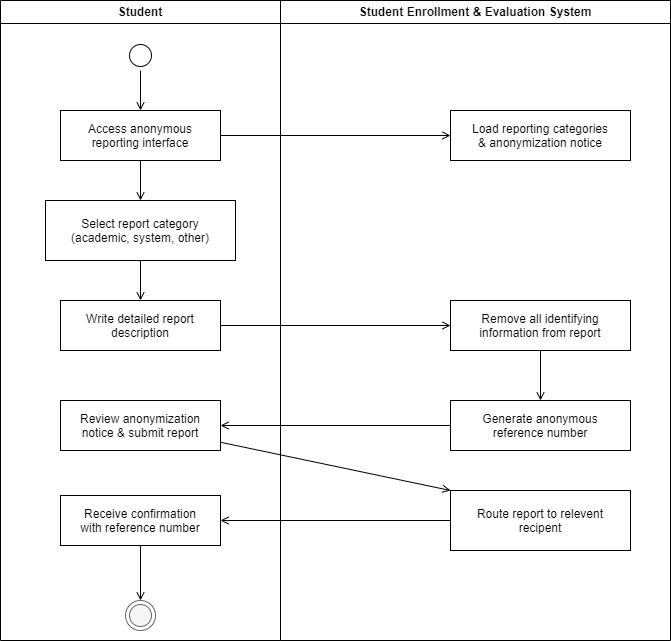

The diagram above was exported from draw.io. Its source (the exported page's mxGraphModel, read from the mxfile embedded in the PNG):
<mxGraphModel dx="508" dy="655" grid="1" gridSize="10" guides="1" tooltips="1" connect="1" arrows="1" fold="1" page="1" pageScale="1" pageWidth="1600" pageHeight="1000" math="0" shadow="0">
  <root>
    <mxCell id="0" />
    <mxCell id="1" parent="0" />
    <mxCell id="lane_student" value="Student" style="swimlane;whiteSpace=wrap" parent="1" vertex="1">
      <mxGeometry x="60" y="40" width="280" height="640" as="geometry" />
    </mxCell>
    <mxCell id="start" value="" style="ellipse;shape=startState;fillColor=#FFFFFF;strokeColor=#000000;" parent="lane_student" vertex="1">
      <mxGeometry x="125" y="40" width="30" height="30" as="geometry" />
    </mxCell>
    <mxCell id="a1" value="Access anonymous&#10;reporting interface" style="" parent="lane_student" vertex="1">
      <mxGeometry x="60" y="110" width="160" height="50" as="geometry" />
    </mxCell>
    <mxCell id="a2" value="Select report category&#10;(academic, system, other)" style="" parent="lane_student" vertex="1">
      <mxGeometry x="45" y="200" width="190" height="60" as="geometry" />
    </mxCell>
    <mxCell id="a3" value="Write detailed report&#10;description" style="" parent="lane_student" vertex="1">
      <mxGeometry x="60" y="300" width="160" height="50" as="geometry" />
    </mxCell>
    <mxCell id="a6" value="Review anonymization&#10;notice &amp; submit report" style="" parent="lane_student" vertex="1">
      <mxGeometry x="60" y="400" width="160" height="50" as="geometry" />
    </mxCell>
    <mxCell id="a7" value="Receive confirmation&#10;with reference number" style="" parent="lane_student" vertex="1">
      <mxGeometry x="60" y="495" width="160" height="50" as="geometry" />
    </mxCell>
    <mxCell id="end" value="" style="ellipse;shape=endState;fillColor=#f5f5f5;strokeColor=#666666" parent="lane_student" vertex="1">
      <mxGeometry x="125" y="600" width="30" height="30" as="geometry" />
    </mxCell>
    <mxCell id="e1" value="" style="endArrow=open;strokeColor=#000000;endFill=1;rounded=0" parent="lane_student" source="start" target="a1" edge="1">
      <mxGeometry relative="1" as="geometry" />
    </mxCell>
    <mxCell id="e2" value="" style="endArrow=open;strokeColor=#000000;endFill=1;rounded=0" parent="lane_student" source="a1" target="a2" edge="1">
      <mxGeometry relative="1" as="geometry" />
    </mxCell>
    <mxCell id="e3" value="" style="endArrow=open;strokeColor=#000000;endFill=1;rounded=0" parent="lane_student" source="a2" target="a3" edge="1">
      <mxGeometry relative="1" as="geometry" />
    </mxCell>
    <mxCell id="e7" value="" style="endArrow=open;strokeColor=#000000;endFill=1;rounded=0" parent="lane_student" source="a7" target="end" edge="1">
      <mxGeometry relative="1" as="geometry" />
    </mxCell>
    <mxCell id="lane_system" value="Student Enrollment &amp; Evaluation System" style="swimlane;whiteSpace=wrap" parent="1" vertex="1">
      <mxGeometry x="340" y="40" width="390" height="640" as="geometry" />
    </mxCell>
    <mxCell id="s1" value="Load reporting categories&#10;&amp; anonymization notice" style="" parent="lane_system" vertex="1">
      <mxGeometry x="170" y="110" width="180" height="50" as="geometry" />
    </mxCell>
    <mxCell id="s2" value="Remove all identifying&#10;information from report" style="" parent="lane_system" vertex="1">
      <mxGeometry x="170" y="300" width="180" height="50" as="geometry" />
    </mxCell>
    <mxCell id="s3" value="Generate anonymous&#10;reference number" style="" parent="lane_system" vertex="1">
      <mxGeometry x="170" y="400" width="180" height="50" as="geometry" />
    </mxCell>
    <mxCell id="s4" value="Route report to relevent &#10;recipent" style="" parent="lane_system" vertex="1">
      <mxGeometry x="170" y="490" width="180" height="60" as="geometry" />
    </mxCell>
    <mxCell id="es3" value="" style="endArrow=open;strokeColor=#000000;endFill=1;rounded=0" parent="lane_system" source="s2" target="s3" edge="1">
      <mxGeometry relative="1" as="geometry" />
    </mxCell>
    <mxCell id="ex1" value="" style="endArrow=open;strokeColor=#000000;endFill=1;rounded=0" parent="1" source="a1" target="s1" edge="1">
      <mxGeometry relative="1" as="geometry" />
    </mxCell>
    <mxCell id="ex2" value="" style="endArrow=open;strokeColor=#000000;endFill=1;rounded=0" parent="1" source="a3" target="s2" edge="1">
      <mxGeometry relative="1" as="geometry" />
    </mxCell>
    <mxCell id="ex3" value="" style="endArrow=open;strokeColor=#000000;endFill=1;rounded=0" parent="1" source="s3" target="a6" edge="1">
      <mxGeometry relative="1" as="geometry" />
    </mxCell>
    <mxCell id="ex4" value="" style="endArrow=open;strokeColor=#000000;endFill=1;rounded=0" parent="1" source="s4" target="a7" edge="1">
      <mxGeometry relative="1" as="geometry" />
    </mxCell>
    <mxCell id="e6" value="" style="endArrow=open;strokeColor=#000000;endFill=1;rounded=0;entryX=0;entryY=0;entryDx=0;entryDy=0;" parent="1" source="a6" target="s4" edge="1">
      <mxGeometry relative="1" as="geometry" />
    </mxCell>
  </root>
</mxGraphModel>